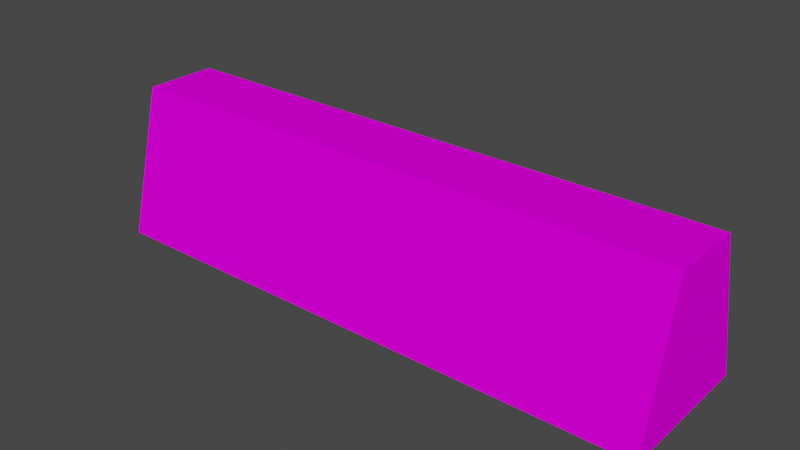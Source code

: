 # Source: dec_barrier.blend  (saved by Blender 3.3.6; exported with 4.5.12 LTS)
import bpy
from mathutils import Matrix  # noqa: F401  (used for matrix-valued properties, if any)

bpy.ops.wm.read_factory_settings(use_empty=True)
scene = bpy.context.scene
scene.name = 'Scene'

# ---- collections
col_collection = bpy.data.collections.new('Collection'); scene.collection.children.link(col_collection)

# ---- images (referenced by path relative to the original .blend; pixels are not part of the script)
import os
ASSET_DIR = os.environ.get("B2B_ASSET_DIR", "")  # directory of the original .blend (textures are referenced by path, not embedded)
HERE = os.path.dirname(os.path.abspath(__file__))  # packed textures are extracted next to this script under _unpacked/

def load_image(name, relpath, width, height, colorspace="sRGB"):
    """Load a texture the original file referenced (path relative to the .blend, or extracted next to this script)."""
    p = next((c for c in (os.path.join(HERE, relpath), os.path.join(ASSET_DIR, relpath)) if relpath and os.path.exists(c)), "")
    if p:
        img = bpy.data.images.load(p, check_existing=True)
        img.name = name
    else:  # same state as the original file: an image datablock whose file is absent (Cycles renders it pink)
        img = bpy.data.images.new(name, width, height)
        img.source = "FILE"
        img.filepath = "//" + (relpath or name)
    img.colorspace_settings.name = colorspace
    return img
img_level3_stop64_png_022 = load_image('level3_stop64.png.022', 'level3_stop64.png', 1024, 1024, 'sRGB')

# ---- materials (node trees are filled in below, after node groups)
mat_level3_stop64 = bpy.data.materials.new('level3_stop64')
mat_level3_stop64.alpha_threshold = 0.0
mat_level3_stop64.use_transparent_shadow = False
mat_level3_stop64.diffuse_color = (1.0, 1.0, 1.0, 1.0)
mat_level3_stop64.roughness = 0.5

# ---- material node trees
mat_level3_stop64.use_nodes = True; mat_level3_stop64.node_tree.nodes.clear()
_N = mat_level3_stop64.node_tree.nodes; _L = mat_level3_stop64.node_tree.links
n0 = _N.new('ShaderNodeBsdfDiffuse'); n0.name = 'Diffuse BSDF'; n0.location = (0, 0)
n1 = _N.new('ShaderNodeTexImage'); n1.name = 'Image Texture'; n1.location = (0, 0)
n1.image = img_level3_stop64_png_022
n2 = _N.new('ShaderNodeOutputMaterial'); n2.name = 'Material Output'; n2.location = (0, 0)
_L.new(n0.outputs[0], n2.inputs[0])
_L.new(n1.outputs[0], n0.inputs[0])
n2.is_active_output = True

# ---- world
world_world = bpy.data.worlds.new('World'); scene.world = world_world
world_world.use_nodes = True; world_world.node_tree.nodes.clear()
_N = world_world.node_tree.nodes; _L = world_world.node_tree.links
n0 = _N.new('ShaderNodeOutputWorld'); n0.name = 'World Output'; n0.location = (300, 300)
n1 = _N.new('ShaderNodeBackground'); n1.name = 'Background'; n1.location = (10, 300)
n1.inputs[0].default_value = (0.05088, 0.05088, 0.05088, 1.0)
_L.new(n1.outputs[0], n0.inputs[0])
n0.is_active_output = True
world_world.color = (0.05088, 0.05088, 0.05088)
world_world.use_sun_shadow = False
world_world.sun_shadow_jitter_overblur = 0.0

# ---- meshes
me_track13_pmd0_mesh_024 = bpy.data.meshes.new('TRACK13.PMD0.mesh.024')
me_track13_pmd0_mesh_024.from_pydata([(-7.823, 2.0, -7.272e-05), (-7.823, 1.0, 4.0), (-7.823, -1.0, 4.0), (-7.823, -2.0, -7.272e-05), (7.823, -1.0, 4.0), (7.823, -2.0, -7.272e-05), (7.823, 1.0, 4.0), (7.823, 2.0, -7.272e-05)], [], [(0, 3, 2, 1), (4, 2, 3, 5), (6, 1, 2, 4), (5, 7, 6, 4), (7, 0, 1, 6), (5, 3, 0, 7)])
_uv = me_track13_pmd0_mesh_024.uv_layers.new(name='UVMap')
_uv.uv.foreach_set('vector', [0.5829, 0.0, 0.7019, 0.0, 0.6357, 0.6558, 0.5829, 0.6558, 0.0, 0.6558, 1.967, 0.6558, 1.967, 0.0, 0.0, 0.0, 0.0265, 0.9877, 1.967, 0.9877, 1.967, 0.6515, 0.0265, 0.6515, 0.3773, 0.006146, 0.2583, 0.006146, 0.2583, 0.662, 0.3111, 0.662, 0.0265, 0.0, 1.967, 0.0, 1.967, 0.6558, 0.0265, 0.6558, 0.3773, 0.006146, 0.7019, 0.0, 1.967, 0.0, 0.2583, 0.006146])
me_track13_pmd0_mesh_024.materials.append(mat_level3_stop64)
me_track13_pmd0_mesh_024.use_remesh_preserve_volume = False
me_track13_pmd0_mesh_024.use_remesh_preserve_attributes = False
me_track13_pmd0_mesh_024.use_mirror_vertex_groups = False
me_track13_pmd0_mesh_024.update()

# ---- objects
ob_main = bpy.data.objects.new('main', me_track13_pmd0_mesh_024)

# ---- transforms, parenting, visibility, modifiers, constraints
ob_main.location = (0.0, 0.0, 0.0)
ob_main.lineart.crease_threshold = 0.0

# ---- collection membership
col_collection.objects.link(ob_main)

# ---- scene / render settings (as saved in the file)
scene.frame_start = 1; scene.frame_end = 250; scene.frame_set(1)
scene.render.engine = 'BLENDER_EEVEE_NEXT'
scene.cycles.sampling_pattern = 'TABULATED_SOBOL'
scene.cycles.use_light_tree = False
scene.view_settings.view_transform = 'Filmic'
bpy.context.view_layer.update()

# ---- added for rendering (the .blend has no active camera and no usable light): camera, sun
cam_auto = bpy.data.cameras.new('AutoCamera')
cam_auto.lens = 50.0
cam_auto.sensor_width = 36.0
cam_auto.clip_end = 1000.0
ob_auto_camera = bpy.data.objects.new('AutoCamera', cam_auto)
scene.collection.objects.link(ob_auto_camera)
ob_auto_camera.location = (15.3939, -18.4727, 14.3151)
ob_auto_camera.rotation_euler = (1.09748, -7.21219e-08, 0.694738)
scene.camera = ob_auto_camera
light_auto_sun = bpy.data.lights.new('AutoSun', 'SUN')
light_auto_sun.energy = 3.0
light_auto_sun.angle = 0.0523599
ob_auto_sun = bpy.data.objects.new('AutoSun', light_auto_sun)
scene.collection.objects.link(ob_auto_sun)
ob_auto_sun.rotation_euler = (0.872665, 0.174533, 0.523599)
bpy.context.view_layer.update()

